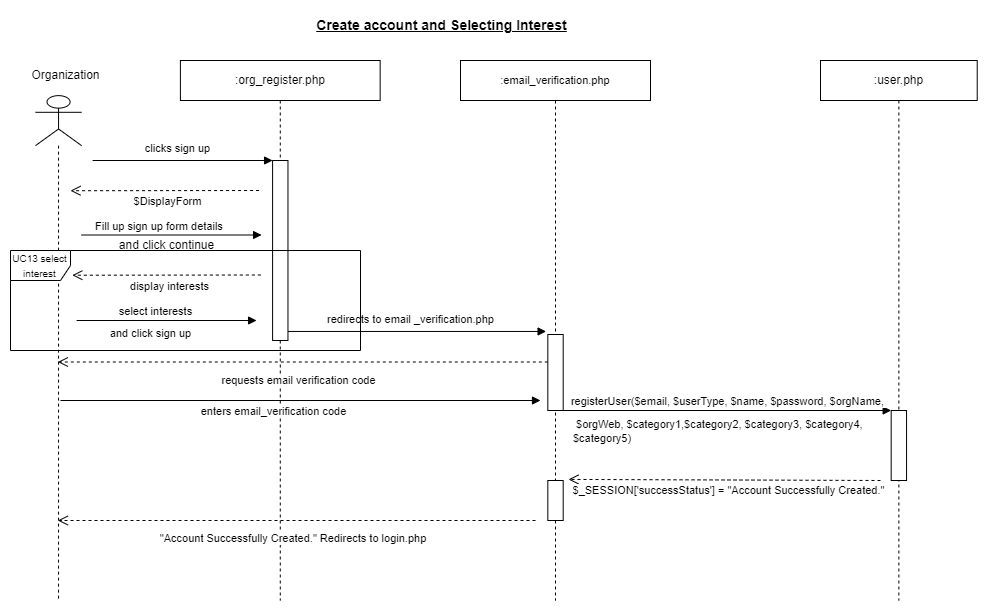

The diagram above was exported from draw.io. Its source (the exported page's mxGraphModel, read from the mxfile embedded in the PNG):
<mxGraphModel dx="1518" dy="740" grid="1" gridSize="10" guides="1" tooltips="1" connect="1" arrows="1" fold="1" page="1" pageScale="1" pageWidth="1169" pageHeight="827" math="0" shadow="0">
  <root>
    <mxCell id="0" />
    <mxCell id="1" parent="0" />
    <mxCell id="2" value=":user.php" style="shape=umlLifeline;perimeter=lifelinePerimeter;whiteSpace=wrap;html=1;container=0;collapsible=0;recursiveResize=0;outlineConnect=0;" vertex="1" parent="1">
      <mxGeometry x="930" y="140" width="156.72" height="540" as="geometry" />
    </mxCell>
    <mxCell id="3" value="clicks sign up" style="html=1;verticalAlign=bottom;endArrow=block;rounded=0;elbow=vertical;" edge="1" parent="1">
      <mxGeometry x="-0.0556" y="3" width="80" relative="1" as="geometry">
        <mxPoint x="202.09" y="240" as="sourcePoint" />
        <mxPoint x="382.09" y="240" as="targetPoint" />
        <mxPoint as="offset" />
      </mxGeometry>
    </mxCell>
    <mxCell id="4" value="" style="shape=umlLifeline;participant=umlActor;perimeter=lifelinePerimeter;whiteSpace=wrap;html=1;container=0;collapsible=0;recursiveResize=0;verticalAlign=top;spacingTop=36;outlineConnect=0;fontFamily=Helvetica;fontSize=12;fontColor=default;align=center;strokeColor=default;fillColor=default;size=50;" vertex="1" parent="1">
      <mxGeometry x="145" y="175.14" width="46.09" height="504.86" as="geometry" />
    </mxCell>
    <mxCell id="5" value="Organization" style="text;html=1;align=center;verticalAlign=middle;resizable=1;points=[];autosize=1;strokeColor=none;fillColor=none;container=0;movable=1;rotatable=1;deletable=1;editable=1;connectable=1;locked=0;" vertex="1" parent="1">
      <mxGeometry x="130" y="140" width="90" height="30" as="geometry" />
    </mxCell>
    <mxCell id="6" value=":org_register.php" style="shape=umlLifeline;perimeter=lifelinePerimeter;whiteSpace=wrap;html=1;container=0;collapsible=0;recursiveResize=0;outlineConnect=0;" vertex="1" parent="1">
      <mxGeometry x="289.9" y="140" width="199.75" height="540" as="geometry" />
    </mxCell>
    <mxCell id="7" value="" style="html=1;points=[];perimeter=orthogonalPerimeter;container=0;" vertex="1" parent="1">
      <mxGeometry x="382.09" y="240" width="15.37" height="180" as="geometry" />
    </mxCell>
    <mxCell id="8" value="&lt;font style=&quot;font-size: 11px;&quot;&gt;:email_verification.php&lt;/font&gt;" style="shape=umlLifeline;perimeter=lifelinePerimeter;whiteSpace=wrap;html=1;container=0;collapsible=0;recursiveResize=0;outlineConnect=0;" vertex="1" parent="1">
      <mxGeometry x="570" y="140" width="190" height="540" as="geometry" />
    </mxCell>
    <mxCell id="9" value="&lt;span style=&quot;font-size: 14px;&quot;&gt;&lt;b&gt;&lt;u&gt;Create account and Selecting Interest&lt;/u&gt;&lt;/b&gt;&lt;/span&gt;" style="text;html=1;align=center;verticalAlign=middle;resizable=0;points=[];autosize=1;strokeColor=none;fillColor=none;" vertex="1" parent="1">
      <mxGeometry x="415.56000000000006" y="90" width="270" height="30" as="geometry" />
    </mxCell>
    <mxCell id="10" value="" style="html=1;points=[];perimeter=orthogonalPerimeter;container=0;" vertex="1" parent="1">
      <mxGeometry x="657.32" y="414" width="15.37" height="76" as="geometry" />
    </mxCell>
    <mxCell id="11" value="" style="html=1;points=[];perimeter=orthogonalPerimeter;container=0;" vertex="1" parent="1">
      <mxGeometry x="1000.68" y="490" width="15.37" height="70" as="geometry" />
    </mxCell>
    <mxCell id="12" value="redirects to email _verification.php" style="html=1;verticalAlign=bottom;endArrow=block;rounded=0;elbow=vertical;entryX=-0.112;entryY=-0.04;entryDx=0;entryDy=0;entryPerimeter=0;" edge="1" source="7" target="10" parent="1">
      <mxGeometry x="-0.0547" y="3" width="80" relative="1" as="geometry">
        <mxPoint x="410" y="413" as="sourcePoint" />
        <mxPoint x="620" y="413" as="targetPoint" />
        <mxPoint as="offset" />
      </mxGeometry>
    </mxCell>
    <mxCell id="13" value="&lt;font style=&quot;font-size: 11px;&quot;&gt;registerUser($email, $userType, $name, $password, $orgName,&amp;nbsp;&amp;nbsp;&lt;/font&gt;" style="html=1;verticalAlign=bottom;endArrow=block;rounded=0;elbow=vertical;" edge="1" source="8" parent="1">
      <mxGeometry x="0.0441" width="80" relative="1" as="geometry">
        <mxPoint x="699.32" y="490" as="sourcePoint" />
        <mxPoint x="1000.68" y="490" as="targetPoint" />
        <mxPoint as="offset" />
      </mxGeometry>
    </mxCell>
    <mxCell id="14" value="" style="html=1;points=[];perimeter=orthogonalPerimeter;container=0;" vertex="1" parent="1">
      <mxGeometry x="657.32" y="560" width="15.37" height="40" as="geometry" />
    </mxCell>
    <mxCell id="15" value="requests email verification code" style="html=1;verticalAlign=bottom;endArrow=open;dashed=1;endSize=8;rounded=0;elbow=vertical;" edge="1" target="4" parent="1">
      <mxGeometry x="0.0164" y="27" relative="1" as="geometry">
        <mxPoint x="657.3199999999999" y="441.5" as="sourcePoint" />
        <mxPoint x="417.32" y="441.5" as="targetPoint" />
        <mxPoint as="offset" />
        <Array as="points" />
      </mxGeometry>
    </mxCell>
    <mxCell id="16" value="&amp;nbsp;&quot;Account Successfully Created.&quot; Redirects to login.php" style="html=1;verticalAlign=bottom;endArrow=open;dashed=1;endSize=8;rounded=0;elbow=vertical;" edge="1" target="4" parent="1">
      <mxGeometry x="0.0179" y="27" relative="1" as="geometry">
        <mxPoint x="644.9999999999999" y="600" as="sourcePoint" />
        <mxPoint x="430" y="601" as="targetPoint" />
        <mxPoint as="offset" />
        <Array as="points" />
      </mxGeometry>
    </mxCell>
    <mxCell id="17" value="$_SESSION['successStatus'] = &quot;Account Successfully Created.&quot;" style="html=1;verticalAlign=bottom;endArrow=open;dashed=1;endSize=8;rounded=0;elbow=vertical;entryX=1.345;entryY=-0.027;entryDx=0;entryDy=0;entryPerimeter=0;" edge="1" target="14" parent="1">
      <mxGeometry x="-0.0305" y="20" relative="1" as="geometry">
        <mxPoint x="990" y="560" as="sourcePoint" />
        <mxPoint x="779.9999999999999" y="560" as="targetPoint" />
        <mxPoint as="offset" />
        <Array as="points" />
      </mxGeometry>
    </mxCell>
    <mxCell id="18" value="$DisplayForm" style="html=1;verticalAlign=bottom;endArrow=open;dashed=1;endSize=8;rounded=0;elbow=vertical;" edge="1" parent="1">
      <mxGeometry x="-0.0305" y="20" relative="1" as="geometry">
        <mxPoint x="368.57" y="270" as="sourcePoint" />
        <mxPoint x="180.00000000000006" y="270.22" as="targetPoint" />
        <mxPoint as="offset" />
        <Array as="points" />
      </mxGeometry>
    </mxCell>
    <mxCell id="19" value="Fill up sign up form details&amp;nbsp;" style="html=1;verticalAlign=bottom;endArrow=block;rounded=0;elbow=vertical;" edge="1" parent="1">
      <mxGeometry x="-0.1232" width="80" relative="1" as="geometry">
        <mxPoint x="191.09" y="314.5" as="sourcePoint" />
        <mxPoint x="371.09" y="314.5" as="targetPoint" />
        <mxPoint as="offset" />
      </mxGeometry>
    </mxCell>
    <mxCell id="20" value="and click continue" style="text;html=1;align=center;verticalAlign=middle;resizable=0;points=[];autosize=1;strokeColor=none;fillColor=none;" vertex="1" parent="1">
      <mxGeometry x="216.09" y="310" width="120" height="30" as="geometry" />
    </mxCell>
    <mxCell id="21" value="display interests" style="html=1;verticalAlign=bottom;endArrow=open;dashed=1;endSize=8;rounded=0;elbow=vertical;" edge="1" parent="1">
      <mxGeometry x="-0.0305" y="20" relative="1" as="geometry">
        <mxPoint x="370.36999999999995" y="354.5" as="sourcePoint" />
        <mxPoint x="181.80000000000007" y="354.72" as="targetPoint" />
        <mxPoint as="offset" />
        <Array as="points" />
      </mxGeometry>
    </mxCell>
    <mxCell id="22" value="select interests" style="html=1;verticalAlign=bottom;endArrow=block;rounded=0;elbow=vertical;" edge="1" parent="1">
      <mxGeometry x="-0.1232" width="80" relative="1" as="geometry">
        <mxPoint x="186.09" y="400" as="sourcePoint" />
        <mxPoint x="366.09000000000003" y="400" as="targetPoint" />
        <mxPoint as="offset" />
      </mxGeometry>
    </mxCell>
    <mxCell id="23" value="&lt;font style=&quot;font-size: 11px;&quot;&gt;and click sign up&lt;/font&gt;" style="text;html=1;align=center;verticalAlign=middle;resizable=0;points=[];autosize=1;strokeColor=none;fillColor=none;" vertex="1" parent="1">
      <mxGeometry x="210" y="398" width="100" height="30" as="geometry" />
    </mxCell>
    <mxCell id="24" value="enters email_verification code" style="html=1;verticalAlign=bottom;endArrow=block;rounded=0;elbow=vertical;" edge="1" parent="1">
      <mxGeometry x="-0.1111" y="-20" width="80" relative="1" as="geometry">
        <mxPoint x="170" y="480" as="sourcePoint" />
        <mxPoint x="650" y="480" as="targetPoint" />
        <mxPoint as="offset" />
      </mxGeometry>
    </mxCell>
    <mxCell id="25" value="&lt;font style=&quot;font-size: 10px;&quot;&gt;UC13 select interest&lt;/font&gt;" style="shape=umlFrame;whiteSpace=wrap;html=1;pointerEvents=0;" vertex="1" parent="1">
      <mxGeometry x="120" y="330" width="350" height="100" as="geometry" />
    </mxCell>
    <mxCell id="26" value="&lt;font style=&quot;font-size: 11px;&quot;&gt;&amp;nbsp;$orgWeb, $category1,$category2, $category3, $category4, $category5)&lt;/font&gt;" style="text;whiteSpace=wrap;html=1;" vertex="1" parent="1">
      <mxGeometry x="680.68" y="490" width="309.32" height="50" as="geometry" />
    </mxCell>
  </root>
</mxGraphModel>